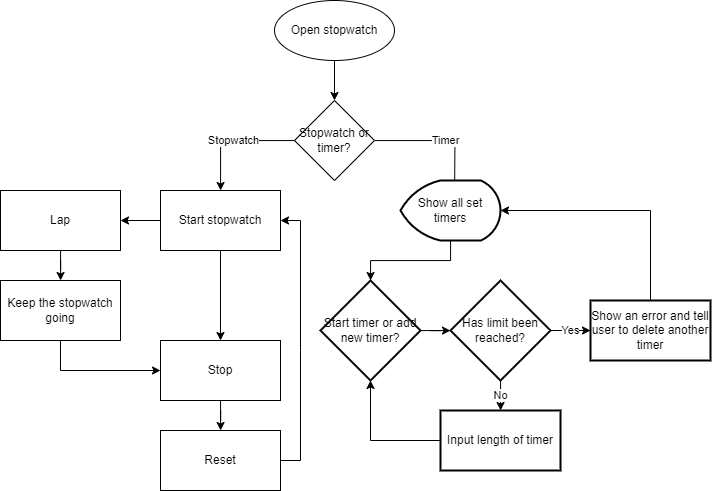

The diagram above was exported from draw.io. Its source (the exported page's mxGraphModel, read from the mxfile embedded in the PNG):
<mxGraphModel dx="1355" dy="833" grid="1" gridSize="10" guides="1" tooltips="1" connect="1" arrows="1" fold="1" page="1" pageScale="1" pageWidth="827" pageHeight="1169" math="0" shadow="0">
  <root>
    <mxCell id="0" />
    <mxCell id="1" parent="0" />
    <mxCell id="AyS7MacKddXB0ImAPilo-5" value="" style="edgeStyle=orthogonalEdgeStyle;rounded=0;orthogonalLoop=1;jettySize=auto;html=1;" edge="1" parent="1" source="AyS7MacKddXB0ImAPilo-1" target="AyS7MacKddXB0ImAPilo-4">
      <mxGeometry relative="1" as="geometry" />
    </mxCell>
    <mxCell id="AyS7MacKddXB0ImAPilo-1" value="Open stopwatch" style="ellipse;whiteSpace=wrap;html=1;" vertex="1" parent="1">
      <mxGeometry x="354" y="40" width="120" height="60" as="geometry" />
    </mxCell>
    <mxCell id="AyS7MacKddXB0ImAPilo-7" value="Timer" style="edgeStyle=orthogonalEdgeStyle;rounded=0;orthogonalLoop=1;jettySize=auto;html=1;" edge="1" parent="1" source="AyS7MacKddXB0ImAPilo-4">
      <mxGeometry relative="1" as="geometry">
        <mxPoint x="534" y="240" as="targetPoint" />
      </mxGeometry>
    </mxCell>
    <mxCell id="AyS7MacKddXB0ImAPilo-9" value="Stopwatch" style="edgeStyle=orthogonalEdgeStyle;rounded=0;orthogonalLoop=1;jettySize=auto;html=1;" edge="1" parent="1" source="AyS7MacKddXB0ImAPilo-4" target="AyS7MacKddXB0ImAPilo-8">
      <mxGeometry relative="1" as="geometry" />
    </mxCell>
    <mxCell id="AyS7MacKddXB0ImAPilo-4" value="Stopwatch or timer?" style="rhombus;whiteSpace=wrap;html=1;" vertex="1" parent="1">
      <mxGeometry x="374" y="140" width="80" height="80" as="geometry" />
    </mxCell>
    <mxCell id="AyS7MacKddXB0ImAPilo-11" value="" style="edgeStyle=orthogonalEdgeStyle;rounded=0;orthogonalLoop=1;jettySize=auto;html=1;" edge="1" parent="1" source="AyS7MacKddXB0ImAPilo-8" target="AyS7MacKddXB0ImAPilo-10">
      <mxGeometry relative="1" as="geometry" />
    </mxCell>
    <mxCell id="AyS7MacKddXB0ImAPilo-13" value="" style="edgeStyle=orthogonalEdgeStyle;rounded=0;orthogonalLoop=1;jettySize=auto;html=1;" edge="1" parent="1" source="AyS7MacKddXB0ImAPilo-8" target="AyS7MacKddXB0ImAPilo-12">
      <mxGeometry relative="1" as="geometry" />
    </mxCell>
    <mxCell id="AyS7MacKddXB0ImAPilo-8" value="Start stopwatch" style="whiteSpace=wrap;html=1;" vertex="1" parent="1">
      <mxGeometry x="240" y="230" width="120" height="60" as="geometry" />
    </mxCell>
    <mxCell id="AyS7MacKddXB0ImAPilo-17" value="" style="edgeStyle=orthogonalEdgeStyle;rounded=0;orthogonalLoop=1;jettySize=auto;html=1;" edge="1" parent="1" source="AyS7MacKddXB0ImAPilo-10" target="AyS7MacKddXB0ImAPilo-16">
      <mxGeometry relative="1" as="geometry" />
    </mxCell>
    <mxCell id="AyS7MacKddXB0ImAPilo-10" value="Lap" style="whiteSpace=wrap;html=1;" vertex="1" parent="1">
      <mxGeometry x="80" y="230" width="120" height="60" as="geometry" />
    </mxCell>
    <mxCell id="AyS7MacKddXB0ImAPilo-15" value="" style="edgeStyle=orthogonalEdgeStyle;rounded=0;orthogonalLoop=1;jettySize=auto;html=1;" edge="1" parent="1" source="AyS7MacKddXB0ImAPilo-12" target="AyS7MacKddXB0ImAPilo-14">
      <mxGeometry relative="1" as="geometry" />
    </mxCell>
    <mxCell id="AyS7MacKddXB0ImAPilo-12" value="Stop" style="whiteSpace=wrap;html=1;" vertex="1" parent="1">
      <mxGeometry x="240" y="380" width="120" height="60" as="geometry" />
    </mxCell>
    <mxCell id="AyS7MacKddXB0ImAPilo-14" value="Reset" style="whiteSpace=wrap;html=1;" vertex="1" parent="1">
      <mxGeometry x="240" y="470" width="120" height="60" as="geometry" />
    </mxCell>
    <mxCell id="AyS7MacKddXB0ImAPilo-16" value="Keep the stopwatch going" style="whiteSpace=wrap;html=1;" vertex="1" parent="1">
      <mxGeometry x="80" y="320" width="120" height="60" as="geometry" />
    </mxCell>
    <mxCell id="AyS7MacKddXB0ImAPilo-18" value="" style="endArrow=classic;html=1;rounded=0;exitX=0.5;exitY=1;exitDx=0;exitDy=0;entryX=0;entryY=0.5;entryDx=0;entryDy=0;" edge="1" parent="1" source="AyS7MacKddXB0ImAPilo-16" target="AyS7MacKddXB0ImAPilo-12">
      <mxGeometry width="50" height="50" relative="1" as="geometry">
        <mxPoint x="390" y="350" as="sourcePoint" />
        <mxPoint x="440" y="300" as="targetPoint" />
        <Array as="points">
          <mxPoint x="140" y="410" />
        </Array>
      </mxGeometry>
    </mxCell>
    <mxCell id="AyS7MacKddXB0ImAPilo-22" value="" style="edgeStyle=orthogonalEdgeStyle;rounded=0;orthogonalLoop=1;jettySize=auto;html=1;" edge="1" parent="1" source="AyS7MacKddXB0ImAPilo-20" target="AyS7MacKddXB0ImAPilo-21">
      <mxGeometry relative="1" as="geometry" />
    </mxCell>
    <mxCell id="AyS7MacKddXB0ImAPilo-20" value="Show all set timers" style="strokeWidth=2;html=1;shape=mxgraph.flowchart.display;whiteSpace=wrap;" vertex="1" parent="1">
      <mxGeometry x="480" y="220" width="100" height="60" as="geometry" />
    </mxCell>
    <mxCell id="AyS7MacKddXB0ImAPilo-24" value="" style="edgeStyle=orthogonalEdgeStyle;rounded=0;orthogonalLoop=1;jettySize=auto;html=1;" edge="1" parent="1" source="AyS7MacKddXB0ImAPilo-21" target="AyS7MacKddXB0ImAPilo-23">
      <mxGeometry relative="1" as="geometry" />
    </mxCell>
    <mxCell id="AyS7MacKddXB0ImAPilo-21" value="Start timer or add new timer?" style="strokeWidth=2;html=1;shape=mxgraph.flowchart.decision;whiteSpace=wrap;" vertex="1" parent="1">
      <mxGeometry x="400" y="320" width="100" height="100" as="geometry" />
    </mxCell>
    <mxCell id="AyS7MacKddXB0ImAPilo-26" value="No" style="edgeStyle=orthogonalEdgeStyle;rounded=0;orthogonalLoop=1;jettySize=auto;html=1;" edge="1" parent="1" source="AyS7MacKddXB0ImAPilo-23" target="AyS7MacKddXB0ImAPilo-25">
      <mxGeometry relative="1" as="geometry" />
    </mxCell>
    <mxCell id="AyS7MacKddXB0ImAPilo-28" value="Yes" style="edgeStyle=orthogonalEdgeStyle;rounded=0;orthogonalLoop=1;jettySize=auto;html=1;" edge="1" parent="1" source="AyS7MacKddXB0ImAPilo-23" target="AyS7MacKddXB0ImAPilo-27">
      <mxGeometry relative="1" as="geometry" />
    </mxCell>
    <mxCell id="AyS7MacKddXB0ImAPilo-23" value="Has limit been reached?" style="strokeWidth=2;html=1;shape=mxgraph.flowchart.decision;whiteSpace=wrap;" vertex="1" parent="1">
      <mxGeometry x="530" y="320" width="100" height="100" as="geometry" />
    </mxCell>
    <mxCell id="AyS7MacKddXB0ImAPilo-25" value="Input length of timer" style="whiteSpace=wrap;html=1;strokeWidth=2;" vertex="1" parent="1">
      <mxGeometry x="520" y="450" width="120" height="60" as="geometry" />
    </mxCell>
    <mxCell id="AyS7MacKddXB0ImAPilo-27" value="Show an error and tell user to delete another timer" style="whiteSpace=wrap;html=1;strokeWidth=2;" vertex="1" parent="1">
      <mxGeometry x="670" y="340" width="120" height="60" as="geometry" />
    </mxCell>
    <mxCell id="AyS7MacKddXB0ImAPilo-29" value="" style="endArrow=classic;html=1;rounded=0;entryX=1;entryY=0.5;entryDx=0;entryDy=0;entryPerimeter=0;exitX=0.5;exitY=0;exitDx=0;exitDy=0;" edge="1" parent="1" source="AyS7MacKddXB0ImAPilo-27" target="AyS7MacKddXB0ImAPilo-20">
      <mxGeometry width="50" height="50" relative="1" as="geometry">
        <mxPoint x="390" y="350" as="sourcePoint" />
        <mxPoint x="440" y="300" as="targetPoint" />
        <Array as="points">
          <mxPoint x="730" y="250" />
        </Array>
      </mxGeometry>
    </mxCell>
    <mxCell id="AyS7MacKddXB0ImAPilo-30" value="" style="endArrow=classic;html=1;rounded=0;exitX=0;exitY=0.5;exitDx=0;exitDy=0;entryX=0.5;entryY=1;entryDx=0;entryDy=0;entryPerimeter=0;" edge="1" parent="1" source="AyS7MacKddXB0ImAPilo-25" target="AyS7MacKddXB0ImAPilo-21">
      <mxGeometry width="50" height="50" relative="1" as="geometry">
        <mxPoint x="390" y="350" as="sourcePoint" />
        <mxPoint x="440" y="300" as="targetPoint" />
        <Array as="points">
          <mxPoint x="450" y="480" />
        </Array>
      </mxGeometry>
    </mxCell>
    <mxCell id="AyS7MacKddXB0ImAPilo-31" value="" style="endArrow=classic;html=1;rounded=0;entryX=1;entryY=0.5;entryDx=0;entryDy=0;exitX=1;exitY=0.5;exitDx=0;exitDy=0;" edge="1" parent="1" source="AyS7MacKddXB0ImAPilo-14" target="AyS7MacKddXB0ImAPilo-8">
      <mxGeometry width="50" height="50" relative="1" as="geometry">
        <mxPoint x="390" y="350" as="sourcePoint" />
        <mxPoint x="440" y="300" as="targetPoint" />
        <Array as="points">
          <mxPoint x="380" y="500" />
          <mxPoint x="380" y="390" />
          <mxPoint x="380" y="260" />
        </Array>
      </mxGeometry>
    </mxCell>
  </root>
</mxGraphModel>